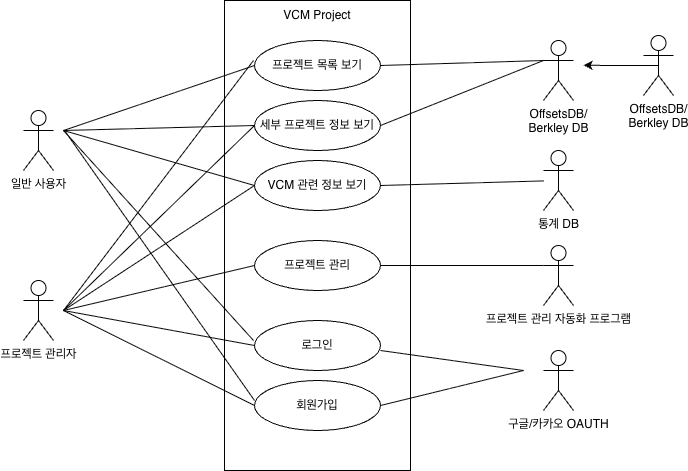

The diagram above was exported from draw.io. Its source (the exported page's mxGraphModel, read from the mxfile embedded in the PNG):
<mxGraphModel dx="1248" dy="699" grid="1" gridSize="10" guides="1" tooltips="1" connect="1" arrows="1" fold="1" page="1" pageScale="1" pageWidth="827" pageHeight="1169" math="0" shadow="0">
  <root>
    <mxCell id="0" />
    <mxCell id="1" parent="0" />
    <mxCell id="ncfnmyXn3tBcNBWTrZDb-1" value="" style="rounded=0;whiteSpace=wrap;html=1;" vertex="1" parent="1">
      <mxGeometry x="321" y="140" width="186" height="470" as="geometry" />
    </mxCell>
    <mxCell id="ncfnmyXn3tBcNBWTrZDb-2" value="VCM&lt;span style=&quot;background-color: transparent; color: light-dark(rgb(0, 0, 0), rgb(255, 255, 255));&quot;&gt;&amp;nbsp;Project&lt;/span&gt;" style="text;html=1;whiteSpace=wrap;strokeColor=none;fillColor=none;align=center;verticalAlign=middle;rounded=0;" vertex="1" parent="1">
      <mxGeometry x="384" y="140" width="60" height="30" as="geometry" />
    </mxCell>
    <mxCell id="ncfnmyXn3tBcNBWTrZDb-4" value="프로젝트 목록 보기" style="ellipse;whiteSpace=wrap;html=1;" vertex="1" parent="1">
      <mxGeometry x="351" y="180" width="126" height="50" as="geometry" />
    </mxCell>
    <mxCell id="ncfnmyXn3tBcNBWTrZDb-5" value="일반 사용자" style="shape=umlActor;verticalLabelPosition=bottom;verticalAlign=top;html=1;outlineConnect=0;" vertex="1" parent="1">
      <mxGeometry x="120" y="250" width="30" height="60" as="geometry" />
    </mxCell>
    <mxCell id="ncfnmyXn3tBcNBWTrZDb-9" value="프로젝트 관리자" style="shape=umlActor;verticalLabelPosition=bottom;verticalAlign=top;html=1;outlineConnect=0;" vertex="1" parent="1">
      <mxGeometry x="120" y="420" width="30" height="60" as="geometry" />
    </mxCell>
    <mxCell id="ncfnmyXn3tBcNBWTrZDb-10" value="세부 프로젝트 정보 보기" style="ellipse;whiteSpace=wrap;html=1;" vertex="1" parent="1">
      <mxGeometry x="351" y="240" width="126" height="50" as="geometry" />
    </mxCell>
    <mxCell id="ncfnmyXn3tBcNBWTrZDb-11" value="프로젝트 관리 자동화 프로그램" style="shape=umlActor;verticalLabelPosition=bottom;verticalAlign=top;html=1;outlineConnect=0;" vertex="1" parent="1">
      <mxGeometry x="640" y="385" width="30" height="60" as="geometry" />
    </mxCell>
    <mxCell id="ncfnmyXn3tBcNBWTrZDb-13" value="프로젝트 관리" style="ellipse;whiteSpace=wrap;html=1;" vertex="1" parent="1">
      <mxGeometry x="351" y="380" width="126" height="50" as="geometry" />
    </mxCell>
    <mxCell id="ncfnmyXn3tBcNBWTrZDb-14" value="VCM 관련 정보 보기" style="ellipse;whiteSpace=wrap;html=1;" vertex="1" parent="1">
      <mxGeometry x="351" y="300" width="126" height="50" as="geometry" />
    </mxCell>
    <mxCell id="ncfnmyXn3tBcNBWTrZDb-15" value="로그인" style="ellipse;whiteSpace=wrap;html=1;" vertex="1" parent="1">
      <mxGeometry x="351" y="460" width="126" height="50" as="geometry" />
    </mxCell>
    <mxCell id="ncfnmyXn3tBcNBWTrZDb-16" value="구글/카카오 OAUTH" style="shape=umlActor;verticalLabelPosition=bottom;verticalAlign=top;html=1;outlineConnect=0;" vertex="1" parent="1">
      <mxGeometry x="640" y="490" width="30" height="60" as="geometry" />
    </mxCell>
    <mxCell id="ncfnmyXn3tBcNBWTrZDb-18" value="회원가입" style="ellipse;whiteSpace=wrap;html=1;" vertex="1" parent="1">
      <mxGeometry x="351" y="520" width="126" height="50" as="geometry" />
    </mxCell>
    <mxCell id="ncfnmyXn3tBcNBWTrZDb-31" style="edgeStyle=orthogonalEdgeStyle;rounded=0;orthogonalLoop=1;jettySize=auto;html=1;exitX=0.5;exitY=0.5;exitDx=0;exitDy=0;exitPerimeter=0;" edge="1" parent="1" source="ncfnmyXn3tBcNBWTrZDb-21">
      <mxGeometry relative="1" as="geometry">
        <mxPoint x="680" y="204.73913043478262" as="targetPoint" />
      </mxGeometry>
    </mxCell>
    <mxCell id="ncfnmyXn3tBcNBWTrZDb-21" value="OffsetsDB/&lt;div&gt;Berkley DB&lt;/div&gt;" style="shape=umlActor;verticalLabelPosition=bottom;verticalAlign=top;html=1;outlineConnect=0;" vertex="1" parent="1">
      <mxGeometry x="740" y="175" width="30" height="60" as="geometry" />
    </mxCell>
    <mxCell id="ncfnmyXn3tBcNBWTrZDb-24" value="" style="endArrow=none;html=1;rounded=0;entryX=0;entryY=0.5;entryDx=0;entryDy=0;" edge="1" parent="1" target="ncfnmyXn3tBcNBWTrZDb-4">
      <mxGeometry width="50" height="50" relative="1" as="geometry">
        <mxPoint x="160" y="270" as="sourcePoint" />
        <mxPoint x="370" y="350" as="targetPoint" />
      </mxGeometry>
    </mxCell>
    <mxCell id="ncfnmyXn3tBcNBWTrZDb-25" value="" style="endArrow=none;html=1;rounded=0;entryX=0;entryY=0.5;entryDx=0;entryDy=0;" edge="1" parent="1" target="ncfnmyXn3tBcNBWTrZDb-10">
      <mxGeometry width="50" height="50" relative="1" as="geometry">
        <mxPoint x="160" y="270" as="sourcePoint" />
        <mxPoint x="361" y="215" as="targetPoint" />
      </mxGeometry>
    </mxCell>
    <mxCell id="ncfnmyXn3tBcNBWTrZDb-26" value="" style="endArrow=none;html=1;rounded=0;entryX=0;entryY=0.5;entryDx=0;entryDy=0;" edge="1" parent="1" target="ncfnmyXn3tBcNBWTrZDb-14">
      <mxGeometry width="50" height="50" relative="1" as="geometry">
        <mxPoint x="160" y="270" as="sourcePoint" />
        <mxPoint x="361" y="275" as="targetPoint" />
      </mxGeometry>
    </mxCell>
    <mxCell id="ncfnmyXn3tBcNBWTrZDb-27" value="" style="endArrow=none;html=1;rounded=0;entryX=0;entryY=0.5;entryDx=0;entryDy=0;" edge="1" parent="1" target="ncfnmyXn3tBcNBWTrZDb-15">
      <mxGeometry width="50" height="50" relative="1" as="geometry">
        <mxPoint x="160" y="450" as="sourcePoint" />
        <mxPoint x="351" y="505" as="targetPoint" />
      </mxGeometry>
    </mxCell>
    <mxCell id="ncfnmyXn3tBcNBWTrZDb-28" value="" style="endArrow=none;html=1;rounded=0;entryX=0;entryY=0.5;entryDx=0;entryDy=0;" edge="1" parent="1" target="ncfnmyXn3tBcNBWTrZDb-18">
      <mxGeometry width="50" height="50" relative="1" as="geometry">
        <mxPoint x="160" y="450" as="sourcePoint" />
        <mxPoint x="361" y="495" as="targetPoint" />
      </mxGeometry>
    </mxCell>
    <mxCell id="ncfnmyXn3tBcNBWTrZDb-29" value="" style="endArrow=none;html=1;rounded=0;entryX=0;entryY=0.5;entryDx=0;entryDy=0;" edge="1" parent="1" target="ncfnmyXn3tBcNBWTrZDb-13">
      <mxGeometry width="50" height="50" relative="1" as="geometry">
        <mxPoint x="160" y="450" as="sourcePoint" />
        <mxPoint x="361" y="495" as="targetPoint" />
      </mxGeometry>
    </mxCell>
    <mxCell id="ncfnmyXn3tBcNBWTrZDb-30" value="OffsetsDB/&lt;div&gt;Berkley DB&lt;/div&gt;" style="shape=umlActor;verticalLabelPosition=bottom;verticalAlign=top;html=1;outlineConnect=0;" vertex="1" parent="1">
      <mxGeometry x="640" y="180" width="30" height="60" as="geometry" />
    </mxCell>
    <mxCell id="ncfnmyXn3tBcNBWTrZDb-32" value="" style="endArrow=none;html=1;rounded=0;" edge="1" parent="1">
      <mxGeometry width="50" height="50" relative="1" as="geometry">
        <mxPoint x="160" y="270" as="sourcePoint" />
        <mxPoint x="350" y="480" as="targetPoint" />
      </mxGeometry>
    </mxCell>
    <mxCell id="ncfnmyXn3tBcNBWTrZDb-33" value="" style="endArrow=none;html=1;rounded=0;" edge="1" parent="1">
      <mxGeometry width="50" height="50" relative="1" as="geometry">
        <mxPoint x="161" y="270" as="sourcePoint" />
        <mxPoint x="351" y="540" as="targetPoint" />
      </mxGeometry>
    </mxCell>
    <mxCell id="ncfnmyXn3tBcNBWTrZDb-34" value="" style="endArrow=none;html=1;rounded=0;" edge="1" parent="1">
      <mxGeometry width="50" height="50" relative="1" as="geometry">
        <mxPoint x="160" y="450" as="sourcePoint" />
        <mxPoint x="350" y="200" as="targetPoint" />
      </mxGeometry>
    </mxCell>
    <mxCell id="ncfnmyXn3tBcNBWTrZDb-35" value="" style="endArrow=none;html=1;rounded=0;entryX=0;entryY=0.5;entryDx=0;entryDy=0;" edge="1" parent="1" target="ncfnmyXn3tBcNBWTrZDb-10">
      <mxGeometry width="50" height="50" relative="1" as="geometry">
        <mxPoint x="160" y="450" as="sourcePoint" />
        <mxPoint x="360" y="220" as="targetPoint" />
      </mxGeometry>
    </mxCell>
    <mxCell id="ncfnmyXn3tBcNBWTrZDb-36" value="" style="endArrow=none;html=1;rounded=0;entryX=0;entryY=0.5;entryDx=0;entryDy=0;" edge="1" parent="1" target="ncfnmyXn3tBcNBWTrZDb-14">
      <mxGeometry width="50" height="50" relative="1" as="geometry">
        <mxPoint x="160" y="450" as="sourcePoint" />
        <mxPoint x="361" y="275" as="targetPoint" />
      </mxGeometry>
    </mxCell>
    <mxCell id="ncfnmyXn3tBcNBWTrZDb-37" value="" style="endArrow=none;html=1;rounded=0;exitX=1;exitY=0.5;exitDx=0;exitDy=0;entryX=0;entryY=0.3333333333333333;entryDx=0;entryDy=0;entryPerimeter=0;" edge="1" parent="1" source="ncfnmyXn3tBcNBWTrZDb-4" target="ncfnmyXn3tBcNBWTrZDb-30">
      <mxGeometry width="50" height="50" relative="1" as="geometry">
        <mxPoint x="560" y="290" as="sourcePoint" />
        <mxPoint x="610" y="240" as="targetPoint" />
      </mxGeometry>
    </mxCell>
    <mxCell id="ncfnmyXn3tBcNBWTrZDb-38" value="" style="endArrow=none;html=1;rounded=0;exitX=1;exitY=0.5;exitDx=0;exitDy=0;" edge="1" parent="1" source="ncfnmyXn3tBcNBWTrZDb-10">
      <mxGeometry width="50" height="50" relative="1" as="geometry">
        <mxPoint x="487" y="215" as="sourcePoint" />
        <mxPoint x="640" y="200" as="targetPoint" />
      </mxGeometry>
    </mxCell>
    <mxCell id="ncfnmyXn3tBcNBWTrZDb-39" value="" style="endArrow=none;html=1;rounded=0;exitX=1;exitY=0.5;exitDx=0;exitDy=0;entryX=0;entryY=0.3333333333333333;entryDx=0;entryDy=0;entryPerimeter=0;" edge="1" parent="1" source="ncfnmyXn3tBcNBWTrZDb-13" target="ncfnmyXn3tBcNBWTrZDb-11">
      <mxGeometry width="50" height="50" relative="1" as="geometry">
        <mxPoint x="590" y="375" as="sourcePoint" />
        <mxPoint x="753" y="310" as="targetPoint" />
      </mxGeometry>
    </mxCell>
    <mxCell id="ncfnmyXn3tBcNBWTrZDb-40" value="" style="endArrow=none;html=1;rounded=0;exitX=1;exitY=0.5;exitDx=0;exitDy=0;" edge="1" parent="1">
      <mxGeometry width="50" height="50" relative="1" as="geometry">
        <mxPoint x="477" y="490" as="sourcePoint" />
        <mxPoint x="620" y="510" as="targetPoint" />
      </mxGeometry>
    </mxCell>
    <mxCell id="ncfnmyXn3tBcNBWTrZDb-41" value="" style="endArrow=none;html=1;rounded=0;exitX=1;exitY=0.5;exitDx=0;exitDy=0;" edge="1" parent="1" source="ncfnmyXn3tBcNBWTrZDb-18">
      <mxGeometry width="50" height="50" relative="1" as="geometry">
        <mxPoint x="487" y="500" as="sourcePoint" />
        <mxPoint x="620" y="510" as="targetPoint" />
      </mxGeometry>
    </mxCell>
    <mxCell id="ncfnmyXn3tBcNBWTrZDb-42" value="통계 DB" style="shape=umlActor;verticalLabelPosition=bottom;verticalAlign=top;html=1;outlineConnect=0;" vertex="1" parent="1">
      <mxGeometry x="640" y="290" width="30" height="60" as="geometry" />
    </mxCell>
    <mxCell id="ncfnmyXn3tBcNBWTrZDb-43" value="" style="endArrow=none;html=1;rounded=0;exitX=1;exitY=0.5;exitDx=0;exitDy=0;" edge="1" parent="1" source="ncfnmyXn3tBcNBWTrZDb-14" target="ncfnmyXn3tBcNBWTrZDb-42">
      <mxGeometry width="50" height="50" relative="1" as="geometry">
        <mxPoint x="487" y="275" as="sourcePoint" />
        <mxPoint x="650" y="210" as="targetPoint" />
      </mxGeometry>
    </mxCell>
  </root>
</mxGraphModel>